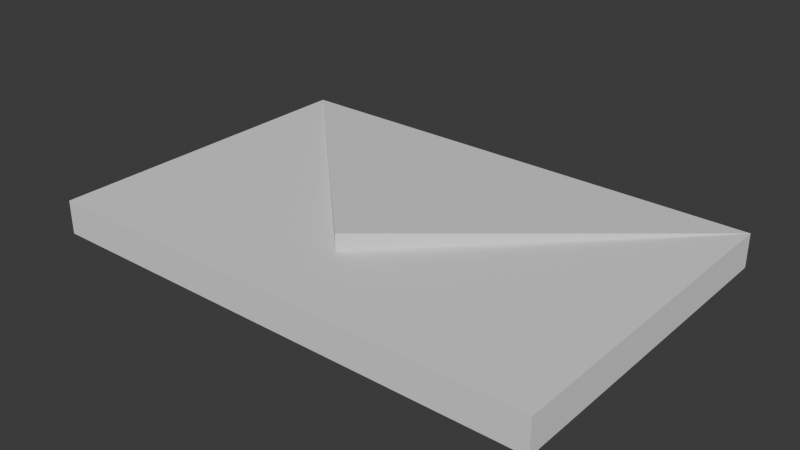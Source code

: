 # Source: letter.blend  (saved by Blender 4.3.32; exported with 4.5.12 LTS)
import bpy
from mathutils import Matrix  # noqa: F401  (used for matrix-valued properties, if any)

bpy.ops.wm.read_factory_settings(use_empty=True)
scene = bpy.context.scene
scene.name = 'Scene'

# ---- collections
col_collection = bpy.data.collections.new('Collection'); scene.collection.children.link(col_collection)

# ---- world
world_world = bpy.data.worlds.new('World'); scene.world = world_world
world_world.use_nodes = True; world_world.node_tree.nodes.clear()
_N = world_world.node_tree.nodes; _L = world_world.node_tree.links
n0 = _N.new('ShaderNodeOutputWorld'); n0.name = 'World Output'; n0.location = (300, 300)
n1 = _N.new('ShaderNodeBackground'); n1.name = 'Background'; n1.location = (10, 300)
n1.inputs[0].default_value = (0.05088, 0.05088, 0.05088, 1.0)
_L.new(n1.outputs[0], n0.inputs[0])
n0.is_active_output = True
world_world.color = (0.05088, 0.05088, 0.05088)
world_world.sun_shadow_jitter_overblur = 0.0

# ---- meshes
me_cube = bpy.data.meshes.new('Cube')
me_cube.from_pydata([(-0.15, -0.09286, 0.007857), (-0.15, 0.1071, 0.007857), (-0.15, -0.09286, -0.01214), (-0.15, 0.1071, -0.01214), (0.15, -0.09286, 0.007857), (0.15, 0.1071, 0.007857), (0.15, -0.09286, -0.01214), (0.15, 0.1071, -0.01214), (0.0, -0.09286, -0.01214), (0.0, 0.1071, -0.01214), (0.0, -0.09286, 0.007857), (0.0, 0.1071, 0.007857), (0.0, -0.04286, 0.007857), (0.0, -0.04286, 0.01786)], [], [(4, 5, 12, 10), (8, 9, 7, 6), (6, 7, 5, 4), (10, 12, 1, 0), (8, 6, 4, 10), (9, 3, 1, 11), (7, 9, 11, 5), (2, 8, 10, 0), (1, 12, 13), (2, 3, 9, 8), (13, 11, 1), (5, 11, 13), (12, 5, 13), (0, 1, 3, 2)])
_uv = me_cube.uv_layers.new(name='UVMap')
_uv.uv.foreach_set('vector', [0.375, 0.75, 0.625, 0.75, 0.4375, 0.875, 0.375, 0.875, 0.375, 0.375, 0.625, 0.375, 0.625, 0.5, 0.375, 0.5, 0.375, 0.5, 0.625, 0.5, 0.625, 0.75, 0.375, 0.75, 0.375, 0.875, 0.4375, 0.875, 0.625, 1.0, 0.375, 1.0, 0.25, 0.5, 0.375, 0.5, 0.375, 0.75, 0.25, 0.75, 0.75, 0.5, 0.875, 0.5, 0.875, 0.75, 0.75, 0.75, 0.625, 0.5, 0.75, 0.5, 0.75, 0.75, 0.625, 0.75, 0.125, 0.5, 0.25, 0.5, 0.25, 0.75, 0.125, 0.75, 0.625, 1.0, 0.4375, 0.875, 0.4375, 0.875, 0.375, 0.25, 0.625, 0.25, 0.625, 0.375, 0.375, 0.375, 0.4375, 0.875, 0.625, 0.875, 0.625, 1.0, 0.625, 0.75, 0.625, 0.875, 0.4375, 0.875, 0.4375, 0.875, 0.625, 0.75, 0.4375, 0.875, 0.375, 0.0, 0.625, 0.0, 0.625, 0.25, 0.375, 0.25])
me_cube.update()

# ---- objects
ob_letter = bpy.data.objects.new('letter', me_cube)

# ---- transforms, parenting, visibility, modifiers, constraints
ob_letter.location = (0.0, -0.002143, 0.5613)

# ---- collection membership
col_collection.objects.link(ob_letter)

# ---- scene / render settings (as saved in the file)
scene.frame_start = 1; scene.frame_end = 250; scene.frame_set(0)
scene.render.engine = 'BLENDER_EEVEE_NEXT'
bpy.context.view_layer.update()

# ---- added for rendering (the .blend has no active camera and no usable light): camera, sun
cam_auto = bpy.data.cameras.new('AutoCamera')
cam_auto.lens = 50.0
cam_auto.sensor_width = 36.0
cam_auto.clip_end = 1000.0
ob_auto_camera = bpy.data.objects.new('AutoCamera', cam_auto)
scene.collection.objects.link(ob_auto_camera)
ob_auto_camera.location = (0.334747, -0.396697, 0.831981)
ob_auto_camera.rotation_euler = (1.09748, -7.21219e-08, 0.694738)
scene.camera = ob_auto_camera
light_auto_sun = bpy.data.lights.new('AutoSun', 'SUN')
light_auto_sun.energy = 3.0
light_auto_sun.angle = 0.0523599
ob_auto_sun = bpy.data.objects.new('AutoSun', light_auto_sun)
scene.collection.objects.link(ob_auto_sun)
ob_auto_sun.rotation_euler = (0.872665, 0.174533, 0.523599)
bpy.context.view_layer.update()
